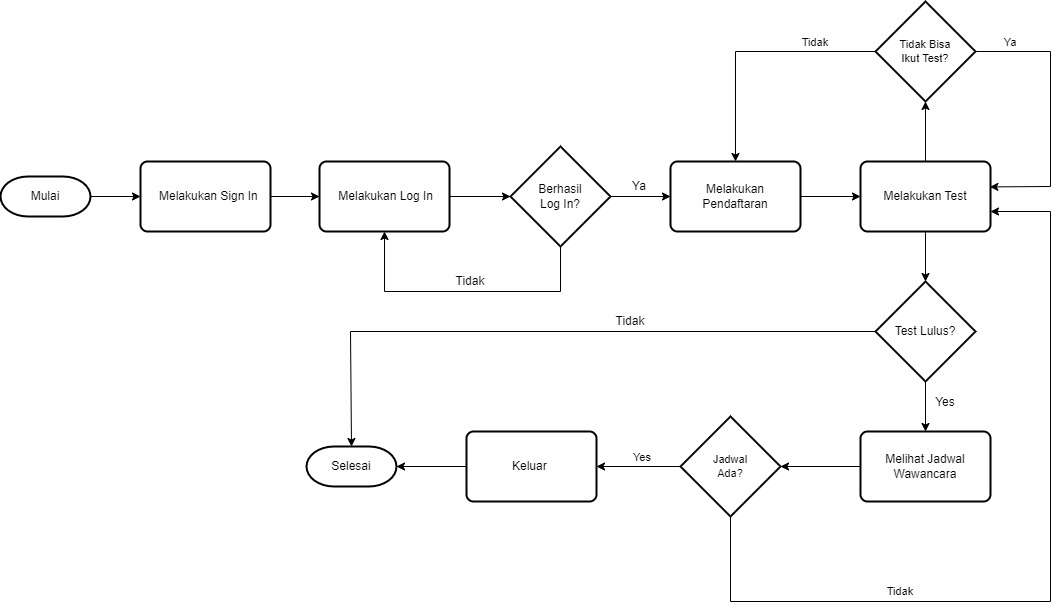

The diagram above was exported from draw.io. Its source (the exported page's mxGraphModel, read from the mxfile embedded in the PNG):
<mxGraphModel dx="1723" dy="2329" grid="1" gridSize="10" guides="1" tooltips="1" connect="1" arrows="1" fold="1" page="1" pageScale="1" pageWidth="1169" pageHeight="1654" math="0" shadow="0">
  <root>
    <mxCell id="WIyWlLk6GJQsqaUBKTNV-0" />
    <mxCell id="WIyWlLk6GJQsqaUBKTNV-1" parent="WIyWlLk6GJQsqaUBKTNV-0" />
    <mxCell id="_B5Uq1IlP5bQ3dabKE3S-0" value="" style="strokeWidth=2;html=1;shape=mxgraph.flowchart.terminator;whiteSpace=wrap;" parent="WIyWlLk6GJQsqaUBKTNV-1" vertex="1">
      <mxGeometry x="30" y="15" width="90" height="40" as="geometry" />
    </mxCell>
    <mxCell id="VujGtzHLQwTLzkpQwjyw-2" value="" style="edgeStyle=orthogonalEdgeStyle;rounded=0;orthogonalLoop=1;jettySize=auto;html=1;exitX=1;exitY=0.5;exitDx=0;exitDy=0;exitPerimeter=0;" edge="1" parent="WIyWlLk6GJQsqaUBKTNV-1" source="_B5Uq1IlP5bQ3dabKE3S-0" target="VujGtzHLQwTLzkpQwjyw-0">
      <mxGeometry relative="1" as="geometry" />
    </mxCell>
    <mxCell id="_B5Uq1IlP5bQ3dabKE3S-1" value="Mulai" style="text;strokeColor=none;align=center;fillColor=none;html=1;verticalAlign=middle;whiteSpace=wrap;rounded=0;" parent="WIyWlLk6GJQsqaUBKTNV-1" vertex="1">
      <mxGeometry x="45" y="20" width="60" height="30" as="geometry" />
    </mxCell>
    <mxCell id="VujGtzHLQwTLzkpQwjyw-6" value="" style="edgeStyle=orthogonalEdgeStyle;rounded=0;orthogonalLoop=1;jettySize=auto;html=1;entryX=0;entryY=0.5;entryDx=0;entryDy=0;" edge="1" parent="WIyWlLk6GJQsqaUBKTNV-1" source="VujGtzHLQwTLzkpQwjyw-0" target="VujGtzHLQwTLzkpQwjyw-4">
      <mxGeometry relative="1" as="geometry" />
    </mxCell>
    <mxCell id="VujGtzHLQwTLzkpQwjyw-0" value="" style="rounded=1;whiteSpace=wrap;html=1;absoluteArcSize=1;arcSize=14;strokeWidth=2;" vertex="1" parent="WIyWlLk6GJQsqaUBKTNV-1">
      <mxGeometry x="170" width="130" height="70" as="geometry" />
    </mxCell>
    <mxCell id="VujGtzHLQwTLzkpQwjyw-3" value="&amp;nbsp; Melakukan Sign In" style="text;strokeColor=none;align=center;fillColor=none;html=1;verticalAlign=middle;whiteSpace=wrap;rounded=0;" vertex="1" parent="WIyWlLk6GJQsqaUBKTNV-1">
      <mxGeometry x="180" y="20" width="110" height="30" as="geometry" />
    </mxCell>
    <mxCell id="VujGtzHLQwTLzkpQwjyw-10" value="" style="edgeStyle=orthogonalEdgeStyle;rounded=0;orthogonalLoop=1;jettySize=auto;html=1;entryX=0;entryY=0.5;entryDx=0;entryDy=0;entryPerimeter=0;" edge="1" parent="WIyWlLk6GJQsqaUBKTNV-1" source="VujGtzHLQwTLzkpQwjyw-4" target="VujGtzHLQwTLzkpQwjyw-7">
      <mxGeometry relative="1" as="geometry" />
    </mxCell>
    <mxCell id="VujGtzHLQwTLzkpQwjyw-4" value="" style="rounded=1;whiteSpace=wrap;html=1;absoluteArcSize=1;arcSize=14;strokeWidth=2;" vertex="1" parent="WIyWlLk6GJQsqaUBKTNV-1">
      <mxGeometry x="349" width="130" height="70" as="geometry" />
    </mxCell>
    <mxCell id="VujGtzHLQwTLzkpQwjyw-5" value="&amp;nbsp;Melakukan Log In" style="text;strokeColor=none;align=center;fillColor=none;html=1;verticalAlign=middle;whiteSpace=wrap;rounded=0;" vertex="1" parent="WIyWlLk6GJQsqaUBKTNV-1">
      <mxGeometry x="359" y="20" width="110" height="30" as="geometry" />
    </mxCell>
    <mxCell id="VujGtzHLQwTLzkpQwjyw-13" value="" style="edgeStyle=orthogonalEdgeStyle;rounded=0;orthogonalLoop=1;jettySize=auto;html=1;entryX=0;entryY=0.5;entryDx=0;entryDy=0;" edge="1" parent="WIyWlLk6GJQsqaUBKTNV-1" source="VujGtzHLQwTLzkpQwjyw-7" target="VujGtzHLQwTLzkpQwjyw-11">
      <mxGeometry relative="1" as="geometry" />
    </mxCell>
    <mxCell id="VujGtzHLQwTLzkpQwjyw-7" value="" style="strokeWidth=2;html=1;shape=mxgraph.flowchart.decision;whiteSpace=wrap;" vertex="1" parent="WIyWlLk6GJQsqaUBKTNV-1">
      <mxGeometry x="540" y="-15" width="100" height="100" as="geometry" />
    </mxCell>
    <mxCell id="VujGtzHLQwTLzkpQwjyw-8" value="Berhasil Log In?" style="text;strokeColor=none;align=center;fillColor=none;html=1;verticalAlign=middle;whiteSpace=wrap;rounded=0;" vertex="1" parent="WIyWlLk6GJQsqaUBKTNV-1">
      <mxGeometry x="560" y="20" width="60" height="30" as="geometry" />
    </mxCell>
    <mxCell id="VujGtzHLQwTLzkpQwjyw-51" value="" style="edgeStyle=orthogonalEdgeStyle;rounded=0;orthogonalLoop=1;jettySize=auto;html=1;entryX=0;entryY=0.5;entryDx=0;entryDy=0;entryPerimeter=0;" edge="1" parent="WIyWlLk6GJQsqaUBKTNV-1" source="VujGtzHLQwTLzkpQwjyw-11">
      <mxGeometry relative="1" as="geometry">
        <mxPoint x="890" y="35" as="targetPoint" />
      </mxGeometry>
    </mxCell>
    <mxCell id="VujGtzHLQwTLzkpQwjyw-11" value="" style="rounded=1;whiteSpace=wrap;html=1;absoluteArcSize=1;arcSize=14;strokeWidth=2;" vertex="1" parent="WIyWlLk6GJQsqaUBKTNV-1">
      <mxGeometry x="700" width="130" height="70" as="geometry" />
    </mxCell>
    <mxCell id="VujGtzHLQwTLzkpQwjyw-12" value="Melakukan Pendaftaran" style="text;strokeColor=none;align=center;fillColor=none;html=1;verticalAlign=middle;whiteSpace=wrap;rounded=0;" vertex="1" parent="WIyWlLk6GJQsqaUBKTNV-1">
      <mxGeometry x="710" y="20" width="110" height="30" as="geometry" />
    </mxCell>
    <mxCell id="VujGtzHLQwTLzkpQwjyw-45" value="Ya" style="text;strokeColor=none;align=center;fillColor=none;html=1;verticalAlign=middle;whiteSpace=wrap;rounded=0;" vertex="1" parent="WIyWlLk6GJQsqaUBKTNV-1">
      <mxGeometry x="639" y="10" width="60" height="30" as="geometry" />
    </mxCell>
    <mxCell id="VujGtzHLQwTLzkpQwjyw-46" value="" style="endArrow=classic;html=1;rounded=0;exitX=0.5;exitY=1;exitDx=0;exitDy=0;exitPerimeter=0;entryX=0.5;entryY=1;entryDx=0;entryDy=0;" edge="1" parent="WIyWlLk6GJQsqaUBKTNV-1" source="VujGtzHLQwTLzkpQwjyw-7" target="VujGtzHLQwTLzkpQwjyw-4">
      <mxGeometry width="50" height="50" relative="1" as="geometry">
        <mxPoint x="320" y="180" as="sourcePoint" />
        <mxPoint x="170" y="130" as="targetPoint" />
        <Array as="points">
          <mxPoint x="590" y="130" />
          <mxPoint x="414" y="130" />
        </Array>
      </mxGeometry>
    </mxCell>
    <mxCell id="VujGtzHLQwTLzkpQwjyw-47" value="Tidak" style="text;strokeColor=none;align=center;fillColor=none;html=1;verticalAlign=middle;whiteSpace=wrap;rounded=0;" vertex="1" parent="WIyWlLk6GJQsqaUBKTNV-1">
      <mxGeometry x="470" y="105" width="60" height="30" as="geometry" />
    </mxCell>
    <mxCell id="VujGtzHLQwTLzkpQwjyw-57" value="" style="edgeStyle=orthogonalEdgeStyle;rounded=0;orthogonalLoop=1;jettySize=auto;html=1;" edge="1" parent="WIyWlLk6GJQsqaUBKTNV-1" source="VujGtzHLQwTLzkpQwjyw-53" target="VujGtzHLQwTLzkpQwjyw-56">
      <mxGeometry relative="1" as="geometry" />
    </mxCell>
    <mxCell id="VujGtzHLQwTLzkpQwjyw-53" value="" style="rounded=1;whiteSpace=wrap;html=1;absoluteArcSize=1;arcSize=14;strokeWidth=2;" vertex="1" parent="WIyWlLk6GJQsqaUBKTNV-1">
      <mxGeometry x="890" width="130" height="70" as="geometry" />
    </mxCell>
    <mxCell id="VujGtzHLQwTLzkpQwjyw-81" value="" style="edgeStyle=orthogonalEdgeStyle;rounded=0;orthogonalLoop=1;jettySize=auto;html=1;fontSize=11;" edge="1" parent="WIyWlLk6GJQsqaUBKTNV-1" target="VujGtzHLQwTLzkpQwjyw-80">
      <mxGeometry relative="1" as="geometry">
        <mxPoint x="955" as="sourcePoint" />
      </mxGeometry>
    </mxCell>
    <mxCell id="VujGtzHLQwTLzkpQwjyw-54" value="Melakukan Test" style="text;strokeColor=none;align=center;fillColor=none;html=1;verticalAlign=middle;whiteSpace=wrap;rounded=0;" vertex="1" parent="WIyWlLk6GJQsqaUBKTNV-1">
      <mxGeometry x="900" y="20" width="110" height="30" as="geometry" />
    </mxCell>
    <mxCell id="VujGtzHLQwTLzkpQwjyw-60" value="" style="edgeStyle=orthogonalEdgeStyle;rounded=0;orthogonalLoop=1;jettySize=auto;html=1;" edge="1" parent="WIyWlLk6GJQsqaUBKTNV-1" source="VujGtzHLQwTLzkpQwjyw-56">
      <mxGeometry relative="1" as="geometry">
        <mxPoint x="955" y="270" as="targetPoint" />
      </mxGeometry>
    </mxCell>
    <mxCell id="VujGtzHLQwTLzkpQwjyw-56" value="Test Lulus?" style="strokeWidth=2;html=1;shape=mxgraph.flowchart.decision;whiteSpace=wrap;" vertex="1" parent="WIyWlLk6GJQsqaUBKTNV-1">
      <mxGeometry x="905" y="120" width="100" height="100" as="geometry" />
    </mxCell>
    <mxCell id="VujGtzHLQwTLzkpQwjyw-58" value="" style="rounded=1;whiteSpace=wrap;html=1;absoluteArcSize=1;arcSize=14;strokeWidth=2;" vertex="1" parent="WIyWlLk6GJQsqaUBKTNV-1">
      <mxGeometry x="890" y="270" width="130" height="70" as="geometry" />
    </mxCell>
    <mxCell id="VujGtzHLQwTLzkpQwjyw-64" value="" style="edgeStyle=orthogonalEdgeStyle;rounded=0;orthogonalLoop=1;jettySize=auto;html=1;entryX=1;entryY=0.5;entryDx=0;entryDy=0;exitX=0;exitY=0.5;exitDx=0;exitDy=0;entryPerimeter=0;" edge="1" parent="WIyWlLk6GJQsqaUBKTNV-1" source="VujGtzHLQwTLzkpQwjyw-58" target="VujGtzHLQwTLzkpQwjyw-71">
      <mxGeometry relative="1" as="geometry" />
    </mxCell>
    <mxCell id="VujGtzHLQwTLzkpQwjyw-59" value="Melihat Jadwal Wawancara" style="text;strokeColor=none;align=center;fillColor=none;html=1;verticalAlign=middle;whiteSpace=wrap;rounded=0;" vertex="1" parent="WIyWlLk6GJQsqaUBKTNV-1">
      <mxGeometry x="900" y="290" width="110" height="30" as="geometry" />
    </mxCell>
    <mxCell id="VujGtzHLQwTLzkpQwjyw-61" value="Yes" style="text;strokeColor=none;align=center;fillColor=none;html=1;verticalAlign=middle;whiteSpace=wrap;rounded=0;" vertex="1" parent="WIyWlLk6GJQsqaUBKTNV-1">
      <mxGeometry x="945" y="226" width="60" height="30" as="geometry" />
    </mxCell>
    <mxCell id="VujGtzHLQwTLzkpQwjyw-68" value="" style="edgeStyle=orthogonalEdgeStyle;rounded=0;orthogonalLoop=1;jettySize=auto;html=1;entryX=1;entryY=0.5;entryDx=0;entryDy=0;entryPerimeter=0;" edge="1" parent="WIyWlLk6GJQsqaUBKTNV-1" source="VujGtzHLQwTLzkpQwjyw-62" target="VujGtzHLQwTLzkpQwjyw-66">
      <mxGeometry relative="1" as="geometry" />
    </mxCell>
    <mxCell id="VujGtzHLQwTLzkpQwjyw-62" value="" style="rounded=1;whiteSpace=wrap;html=1;absoluteArcSize=1;arcSize=14;strokeWidth=2;" vertex="1" parent="WIyWlLk6GJQsqaUBKTNV-1">
      <mxGeometry x="496" y="270" width="130" height="70" as="geometry" />
    </mxCell>
    <mxCell id="VujGtzHLQwTLzkpQwjyw-63" value="Keluar&amp;nbsp;" style="text;strokeColor=none;align=center;fillColor=none;html=1;verticalAlign=middle;whiteSpace=wrap;rounded=0;" vertex="1" parent="WIyWlLk6GJQsqaUBKTNV-1">
      <mxGeometry x="506" y="290" width="110" height="30" as="geometry" />
    </mxCell>
    <mxCell id="VujGtzHLQwTLzkpQwjyw-66" value="" style="strokeWidth=2;html=1;shape=mxgraph.flowchart.terminator;whiteSpace=wrap;" vertex="1" parent="WIyWlLk6GJQsqaUBKTNV-1">
      <mxGeometry x="336" y="285" width="90" height="40" as="geometry" />
    </mxCell>
    <mxCell id="VujGtzHLQwTLzkpQwjyw-67" value="Selesai" style="text;strokeColor=none;align=center;fillColor=none;html=1;verticalAlign=middle;whiteSpace=wrap;rounded=0;" vertex="1" parent="WIyWlLk6GJQsqaUBKTNV-1">
      <mxGeometry x="351" y="290" width="60" height="30" as="geometry" />
    </mxCell>
    <mxCell id="VujGtzHLQwTLzkpQwjyw-69" value="" style="endArrow=classic;html=1;rounded=0;exitX=0;exitY=0.5;exitDx=0;exitDy=0;exitPerimeter=0;entryX=0.5;entryY=0;entryDx=0;entryDy=0;entryPerimeter=0;" edge="1" parent="WIyWlLk6GJQsqaUBKTNV-1" source="VujGtzHLQwTLzkpQwjyw-56" target="VujGtzHLQwTLzkpQwjyw-66">
      <mxGeometry width="50" height="50" relative="1" as="geometry">
        <mxPoint x="760" y="210" as="sourcePoint" />
        <mxPoint x="580" y="170" as="targetPoint" />
        <Array as="points">
          <mxPoint x="380" y="170" />
        </Array>
      </mxGeometry>
    </mxCell>
    <mxCell id="VujGtzHLQwTLzkpQwjyw-70" value="Tidak" style="text;strokeColor=none;align=center;fillColor=none;html=1;verticalAlign=middle;whiteSpace=wrap;rounded=0;" vertex="1" parent="WIyWlLk6GJQsqaUBKTNV-1">
      <mxGeometry x="630" y="150" width="60" height="20" as="geometry" />
    </mxCell>
    <mxCell id="VujGtzHLQwTLzkpQwjyw-74" value="" style="edgeStyle=orthogonalEdgeStyle;rounded=0;orthogonalLoop=1;jettySize=auto;html=1;fontSize=11;entryX=1;entryY=0.5;entryDx=0;entryDy=0;" edge="1" parent="WIyWlLk6GJQsqaUBKTNV-1" source="VujGtzHLQwTLzkpQwjyw-71" target="VujGtzHLQwTLzkpQwjyw-62">
      <mxGeometry relative="1" as="geometry">
        <mxPoint x="630" y="305" as="targetPoint" />
      </mxGeometry>
    </mxCell>
    <mxCell id="VujGtzHLQwTLzkpQwjyw-71" value="" style="strokeWidth=2;html=1;shape=mxgraph.flowchart.decision;whiteSpace=wrap;" vertex="1" parent="WIyWlLk6GJQsqaUBKTNV-1">
      <mxGeometry x="710" y="255" width="100" height="100" as="geometry" />
    </mxCell>
    <mxCell id="VujGtzHLQwTLzkpQwjyw-73" value="Jadwal Ada?" style="text;strokeColor=none;align=center;fillColor=none;html=1;verticalAlign=middle;whiteSpace=wrap;rounded=0;fontSize=11;" vertex="1" parent="WIyWlLk6GJQsqaUBKTNV-1">
      <mxGeometry x="730" y="290" width="60" height="30" as="geometry" />
    </mxCell>
    <mxCell id="VujGtzHLQwTLzkpQwjyw-75" value="Yes" style="text;strokeColor=none;align=center;fillColor=none;html=1;verticalAlign=middle;whiteSpace=wrap;rounded=0;fontSize=11;" vertex="1" parent="WIyWlLk6GJQsqaUBKTNV-1">
      <mxGeometry x="642" y="281" width="60" height="30" as="geometry" />
    </mxCell>
    <mxCell id="VujGtzHLQwTLzkpQwjyw-78" value="" style="endArrow=classic;html=1;rounded=0;fontSize=11;exitX=0.5;exitY=1;exitDx=0;exitDy=0;exitPerimeter=0;" edge="1" parent="WIyWlLk6GJQsqaUBKTNV-1" source="VujGtzHLQwTLzkpQwjyw-71">
      <mxGeometry width="50" height="50" relative="1" as="geometry">
        <mxPoint x="900" y="260" as="sourcePoint" />
        <mxPoint x="1020" y="50" as="targetPoint" />
        <Array as="points">
          <mxPoint x="760" y="440" />
          <mxPoint x="1080" y="440" />
          <mxPoint x="1080" y="50" />
        </Array>
      </mxGeometry>
    </mxCell>
    <mxCell id="VujGtzHLQwTLzkpQwjyw-79" value="Tidak" style="text;strokeColor=none;align=center;fillColor=none;html=1;verticalAlign=middle;whiteSpace=wrap;rounded=0;fontSize=11;" vertex="1" parent="WIyWlLk6GJQsqaUBKTNV-1">
      <mxGeometry x="900" y="415" width="60" height="30" as="geometry" />
    </mxCell>
    <mxCell id="VujGtzHLQwTLzkpQwjyw-80" value="Tidak Bisa&lt;br&gt;Ikut Test?" style="strokeWidth=2;html=1;shape=mxgraph.flowchart.decision;whiteSpace=wrap;fontSize=11;" vertex="1" parent="WIyWlLk6GJQsqaUBKTNV-1">
      <mxGeometry x="905" y="-160" width="100" height="100" as="geometry" />
    </mxCell>
    <mxCell id="VujGtzHLQwTLzkpQwjyw-83" value="" style="endArrow=classic;html=1;rounded=0;fontSize=11;exitX=0;exitY=0.5;exitDx=0;exitDy=0;exitPerimeter=0;entryX=0.5;entryY=0;entryDx=0;entryDy=0;" edge="1" parent="WIyWlLk6GJQsqaUBKTNV-1" source="VujGtzHLQwTLzkpQwjyw-80" target="VujGtzHLQwTLzkpQwjyw-11">
      <mxGeometry width="50" height="50" relative="1" as="geometry">
        <mxPoint x="800" y="-30" as="sourcePoint" />
        <mxPoint x="700" y="-100" as="targetPoint" />
        <Array as="points">
          <mxPoint x="765" y="-110" />
        </Array>
      </mxGeometry>
    </mxCell>
    <mxCell id="VujGtzHLQwTLzkpQwjyw-84" value="" style="endArrow=classic;html=1;rounded=0;fontSize=11;exitX=1;exitY=0.5;exitDx=0;exitDy=0;exitPerimeter=0;entryX=0.995;entryY=0.363;entryDx=0;entryDy=0;entryPerimeter=0;" edge="1" parent="WIyWlLk6GJQsqaUBKTNV-1" source="VujGtzHLQwTLzkpQwjyw-80" target="VujGtzHLQwTLzkpQwjyw-53">
      <mxGeometry width="50" height="50" relative="1" as="geometry">
        <mxPoint x="1010" y="110" as="sourcePoint" />
        <mxPoint x="1020" y="30" as="targetPoint" />
        <Array as="points">
          <mxPoint x="1080" y="-110" />
          <mxPoint x="1080" y="25" />
        </Array>
      </mxGeometry>
    </mxCell>
    <mxCell id="VujGtzHLQwTLzkpQwjyw-85" value="Ya" style="text;strokeColor=none;align=center;fillColor=none;html=1;verticalAlign=middle;whiteSpace=wrap;rounded=0;fontSize=11;" vertex="1" parent="WIyWlLk6GJQsqaUBKTNV-1">
      <mxGeometry x="1010" y="-134" width="60" height="30" as="geometry" />
    </mxCell>
    <mxCell id="VujGtzHLQwTLzkpQwjyw-86" value="Tidak" style="text;strokeColor=none;align=center;fillColor=none;html=1;verticalAlign=middle;whiteSpace=wrap;rounded=0;fontSize=11;" vertex="1" parent="WIyWlLk6GJQsqaUBKTNV-1">
      <mxGeometry x="815" y="-134" width="60" height="30" as="geometry" />
    </mxCell>
  </root>
</mxGraphModel>